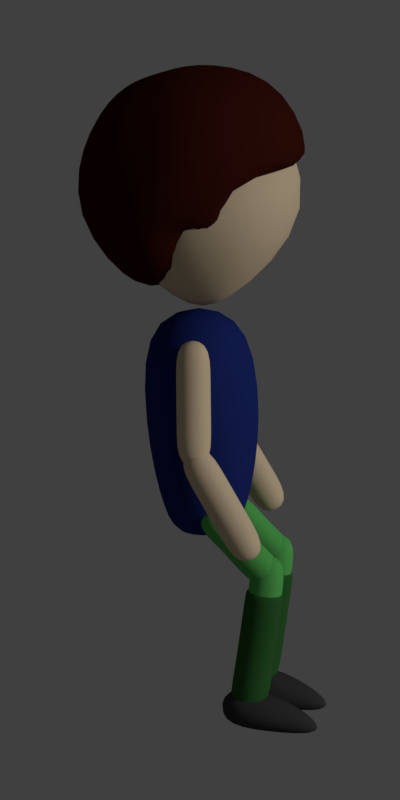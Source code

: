 # Source: child_template.blend  (saved by Blender 2.79.0; exported with 4.5.12 LTS)
import bpy
from mathutils import Matrix  # noqa: F401  (used for matrix-valued properties, if any)

bpy.ops.wm.read_factory_settings(use_empty=True)
scene = bpy.context.scene
scene.name = 'Scene'

# ---- collections
col_collection_1 = bpy.data.collections.new('Collection 1'); scene.collection.children.link(col_collection_1)

# ---- materials (node trees are filled in below, after node groups)
mat_skin = bpy.data.materials.new('Skin')
mat_skin.alpha_threshold = 0.0
mat_skin.use_transparent_shadow = False
mat_skin.diffuse_color = (0.8, 0.6277, 0.4197, 1.0)
mat_skin.roughness = 0.5
mat_skin.specular_intensity = 0.0
mat_hair = bpy.data.materials.new('Hair')
mat_hair.alpha_threshold = 0.0
mat_hair.use_transparent_shadow = False
mat_hair.diffuse_color = (0.05087, 0.008618, 0.005147, 1.0)
mat_hair.roughness = 0.5
mat_hair.specular_intensity = 0.0
mat_clothes = bpy.data.materials.new('Clothes')
mat_clothes.alpha_threshold = 0.0
mat_clothes.use_transparent_shadow = False
mat_clothes.diffuse_color = (0.01483, 0.02846, 0.1734, 1.0)
mat_clothes.roughness = 0.5
mat_clothes.specular_intensity = 0.0
mat_pants = bpy.data.materials.new('Pants')
mat_pants.alpha_threshold = 0.0
mat_pants.use_transparent_shadow = False
mat_pants.diffuse_color = (0.1181, 0.5225, 0.116, 1.0)
mat_pants.roughness = 0.5
mat_pants.specular_intensity = 0.0
mat_socks = bpy.data.materials.new('Socks')
mat_socks.alpha_threshold = 0.0
mat_socks.use_transparent_shadow = False
mat_socks.diffuse_color = (0.03364, 0.1329, 0.03309, 1.0)
mat_socks.roughness = 0.5
mat_socks.specular_intensity = 0.0
mat_shoes = bpy.data.materials.new('Shoes')
mat_shoes.alpha_threshold = 0.0
mat_shoes.use_transparent_shadow = False
mat_shoes.diffuse_color = (0.05088, 0.05088, 0.05088, 1.0)
mat_shoes.roughness = 0.5
mat_shoes.specular_intensity = 0.0

# ---- material node trees

# ---- world
world_world = bpy.data.worlds.new('World'); scene.world = world_world
world_world.color = (0.05088, 0.05088, 0.05088)
world_world.use_sun_shadow = False
world_world.sun_shadow_jitter_overblur = 0.0
world_world.cycles.sampling_method = 'MANUAL'

# ---- cameras
cam_camera_000 = bpy.data.cameras.new('Camera.000')
cam_camera_000.clip_end = 100.0
cam_camera_000.lens = 203.3
cam_camera_000.sensor_width = 32.0
cam_camera_000.sensor_height = 18.0
cam_camera_000.display_size = 2.0
cam_camera_000.shift_x = -0.95
cam_camera_000.shift_y = 0.475
cam_camera_000.lens_unit = 'FOV'
cam_camera_000.dof.focus_distance = 0.0
cam_camera_000.dof.aperture_fstop = 128.0
cam_camera_000.dof.aperture_blades = 6
cam_camera_001 = bpy.data.cameras.new('Camera.001')
cam_camera_001.clip_end = 100.0
cam_camera_001.lens = 27.71
cam_camera_001.sensor_width = 32.0
cam_camera_001.sensor_height = 18.0
cam_camera_001.display_size = 2.0
cam_camera_001.lens_unit = 'FOV'
cam_camera_001.dof.focus_distance = 0.0
cam_camera_001.dof.aperture_fstop = 128.0
cam_camera_001.dof.aperture_blades = 6

# ---- lights
light_sun = bpy.data.lights.new('Sun', 'SUN')
light_sun.transmission_factor = 0.0
light_sun.angle = 0.1993
light_sun.energy = 1.0
light_sun.shadow_buffer_clip_start = 0.5
light_sun.shadow_soft_size = 0.1
light_sun.shadow_cascade_max_distance = 1000.0

# ---- meshes
me_cube_001 = bpy.data.meshes.new('Cube.001')
me_cube_001.from_pydata([(-0.03883, -0.02469, -0.3005), (-0.1238, -0.1238, 0.1344), (-0.03883, 0.02469, -0.3005), (-0.1238, 0.1238, 0.1344), (0.01055, -0.02469, -0.3005), (0.1238, -0.1238, 0.1344), (0.01055, 0.02469, -0.3005), (0.1238, 0.1238, 0.1344), (-0.2462, -0.2454, -0.1126), (-0.2454, 0.2462, -0.1126), (0.2462, 0.2454, -0.1148), (0.2454, -0.2462, -0.1148), (-0.1999, 0.1421, 0.06652), (-0.1999, -0.1423, 0.06652), (-0.1215, -0.04519, -0.2862), (-0.1215, 0.07529, -0.2862), (0.1647, -0.1423, 0.1389), (0.1647, 0.1421, 0.1389), (-0.2597, -0.03276, -0.1115), (-0.2597, 0.03258, -0.1115), (0.2286, 0.07193, -0.09367), (0.2286, -0.0997, -0.09367), (0.01098, 0.2595, 0.1535), (0.01098, -0.2597, 0.1535), (5.96e-08, 0.1421, 0.1689), (5.96e-08, -0.1423, 0.1689), (0.01932, 0.2323, 0.02355), (0.01933, -0.2325, 0.02353), (0.04757, 0.1535, -0.2351), (0.04757, -0.1537, -0.2351), (-0.07352, -0.1423, 0.1584), (-0.0937, -0.2343, -0.1429), (0.0382, -0.1468, -0.05593), (-0.07352, 0.1421, 0.1584), (-0.09368, 0.2341, -0.1429), (0.0382, 0.1466, -0.05593), (-0.1317, -0.1423, 0.1362), (-0.2153, -0.1453, -0.1019), (-0.009539, -0.2545, -0.2192), (-0.1317, 0.1421, 0.1362), (-0.2153, 0.1452, -0.1019), (-0.009539, 0.2544, -0.2192), (-0.0806, -0.06799, -0.7202), (-0.133, -0.1051, -0.2742), (-0.0806, 0.06799, -0.7202), (-0.133, 0.1051, -0.2742), (0.02479, -0.06799, -0.7202), (0.0772, -0.1051, -0.2742), (0.02479, 0.06799, -0.7202), (0.0772, 0.1051, -0.2742), (-0.146, -0.132, -0.5042), (-0.146, 0.132, -0.5042), (0.09799, 0.132, -0.5042), (0.09799, -0.132, -0.5042), (-0.1117, 0.09075, -0.6769), (0.05593, 0.09075, -0.6769), (0.05593, -0.09075, -0.6769), (-0.1117, -0.09075, -0.6769), (-0.05421, -0.1984, -0.5455), (-0.05421, -0.137, -0.311), (-0.05421, -0.1324, -0.5628), (-0.05421, -0.07093, -0.3283), (0.0141, -0.1984, -0.5455), (0.0141, -0.137, -0.311), (0.0141, -0.1324, -0.5628), (0.0141, -0.07093, -0.3283), (-0.05421, -0.178, -0.4673), (-0.05421, -0.1575, -0.3891), (-0.05421, -0.0914, -0.4064), (-0.05421, -0.1119, -0.4846), (0.0141, -0.0914, -0.4064), (0.0141, -0.1119, -0.4846), (0.0141, -0.1575, -0.3891), (0.0141, -0.178, -0.4673), (0.05323, -0.2041, -0.7416), (-0.05853, -0.1969, -0.5265), (0.05295, -0.1358, -0.744), (-0.05881, -0.1286, -0.529), (0.1138, -0.2027, -0.7101), (0.002087, -0.1955, -0.4951), (0.1136, -0.1345, -0.7125), (0.001801, -0.1273, -0.4975), (0.01598, -0.2017, -0.6699), (-0.02127, -0.1993, -0.5982), (-0.02156, -0.131, -0.6006), (0.01569, -0.1334, -0.6723), (0.03905, -0.1297, -0.5692), (0.07631, -0.1321, -0.6409), (0.03934, -0.1979, -0.5668), (0.07659, -0.2003, -0.6384), (-0.05421, 0.1984, -0.5455), (-0.05421, 0.137, -0.311), (-0.05421, 0.1324, -0.5628), (-0.05421, 0.07093, -0.3283), (0.0141, 0.1984, -0.5455), (0.0141, 0.137, -0.311), (0.0141, 0.1324, -0.5628), (0.0141, 0.07093, -0.3283), (-0.05421, 0.178, -0.4673), (-0.05421, 0.1575, -0.3891), (-0.05421, 0.0914, -0.4064), (-0.05421, 0.1119, -0.4846), (0.0141, 0.0914, -0.4064), (0.0141, 0.1119, -0.4846), (0.0141, 0.1575, -0.3891), (0.0141, 0.178, -0.4673), (0.05323, 0.2041, -0.7416), (-0.05853, 0.1969, -0.5265), (0.05295, 0.1358, -0.744), (-0.05881, 0.1286, -0.529), (0.1138, 0.2027, -0.7101), (0.002087, 0.1955, -0.4951), (0.1136, 0.1345, -0.7125), (0.001801, 0.1273, -0.4975), (0.01598, 0.2017, -0.6699), (-0.02127, 0.1993, -0.5982), (-0.02156, 0.131, -0.6006), (0.01569, 0.1334, -0.6723), (0.03905, 0.1297, -0.5692), (0.07631, 0.1321, -0.6409), (0.03934, 0.1979, -0.5668), (0.07659, 0.2003, -0.6384), (0.0947, -0.0359, -0.8284), (-0.04907, -0.03325, -0.6796), (0.09416, -0.1042, -0.8279), (-0.04961, -0.1015, -0.6791), (0.1417, -0.0359, -0.7789), (-0.002044, -0.03325, -0.6301), (0.1412, -0.1042, -0.7783), (-0.002587, -0.1015, -0.6296), (0.0361, -0.03502, -0.7728), (0.009537, -0.03413, -0.7352), (0.008994, -0.1024, -0.7347), (0.03555, -0.1033, -0.7723), (0.05602, -0.1024, -0.6852), (0.08258, -0.1033, -0.7227), (0.05656, -0.03413, -0.6857), (0.08312, -0.03502, -0.7232), (0.02293, -0.03795, -0.9716), (0.06474, -0.03529, -0.7328), (0.02306, -0.1063, -0.9709), (0.06487, -0.1036, -0.7321), (0.09022, -0.03795, -0.9834), (0.132, -0.03529, -0.7446), (0.09035, -0.1063, -0.9826), (0.1322, -0.1036, -0.7438), (0.03687, -0.03706, -0.892), (0.05081, -0.03618, -0.8124), (0.05094, -0.1045, -0.8117), (0.037, -0.1054, -0.8913), (0.1182, -0.1045, -0.8234), (0.1043, -0.1054, -0.903), (0.1181, -0.03618, -0.8242), (0.1042, -0.03706, -0.9038), (0.1015, 0.1066, -0.9038), (0.1153, 0.1085, -0.8242), (0.1069, 0.03849, -0.903), (0.1208, 0.04046, -0.8234), (0.03987, 0.03322, -0.8913), (0.05369, 0.03519, -0.8117), (0.04821, 0.1033, -0.8124), (0.03439, 0.1013, -0.892), (0.1346, 0.04244, -0.7438), (0.09312, 0.03651, -0.9826), (0.1291, 0.1105, -0.7446), (0.08764, 0.1046, -0.9834), (0.06751, 0.03717, -0.7321), (0.02604, 0.03124, -0.9709), (0.06204, 0.1053, -0.7328), (0.02056, 0.09933, -0.9716), (0.08034, 0.107, -0.7232), (0.05379, 0.1058, -0.6857), (0.08514, 0.03883, -0.7227), (0.0586, 0.03763, -0.6852), (0.03826, 0.03515, -0.7723), (0.01172, 0.03395, -0.7347), (0.006908, 0.1021, -0.7352), (0.03345, 0.1033, -0.7728), (0.0001017, 0.03393, -0.6296), (0.1436, 0.04254, -0.7783), (-0.004706, 0.1021, -0.6301), (0.1388, 0.1107, -0.7789), (-0.04678, 0.03024, -0.6791), (0.09676, 0.03885, -0.8279), (-0.05159, 0.09838, -0.6796), (0.09195, 0.107, -0.8284), (-0.000636, -0.03374, -1.048), (0.1233, 0.11, -0.8199), (-0.0004902, -0.1108, -1.047), (0.1234, 0.03295, -0.819), (0.07527, -0.03374, -1.061), (0.04752, 0.03295, -0.8058), (0.07542, -0.1108, -1.06), (0.04738, 0.11, -0.8066), (0.01624, -0.03274, -0.9794), (0.04738, -0.03174, -0.8066), (0.04752, -0.1088, -0.8058), (0.01639, -0.1098, -0.9786), (0.1234, -0.1088, -0.819), (0.0923, -0.1098, -0.9918), (0.1233, -0.03174, -0.8199), (0.09215, -0.03274, -0.9927), (0.04738, -0.03174, -0.8066), (0.04752, -0.1088, -0.8058), (0.1234, -0.1088, -0.819), (0.1233, -0.03174, -0.8199), (0.09215, 0.109, -0.9927), (0.1233, 0.11, -0.8199), (0.0923, 0.03195, -0.9918), (0.1234, 0.03295, -0.819), (0.01639, 0.03195, -0.9786), (0.04752, 0.03295, -0.8058), (0.04738, 0.11, -0.8066), (0.01624, 0.109, -0.9794), (0.07542, 0.03095, -1.06), (0.07527, 0.108, -1.061), (-0.0004902, 0.03095, -1.047), (-0.000636, 0.108, -1.048), (-0.01868, -0.1217, -1.07), (-0.005557, -0.1217, -0.9899), (-0.01868, -0.02157, -1.07), (-0.005557, -0.02157, -0.9899), (0.07957, -0.1199, -1.088), (0.09269, -0.1199, -1.008), (0.07957, -0.01982, -1.088), (0.09269, -0.01982, -1.008), (0.1817, -0.06261, -1.069), (0.1779, -0.06261, -1.092), (0.1779, -0.09102, -1.092), (0.1817, -0.09102, -1.069), (-0.01868, 0.0183, -1.07), (-0.005557, 0.0183, -0.9899), (-0.01868, 0.1184, -1.07), (-0.005557, 0.1184, -0.9899), (0.07957, 0.02005, -1.088), (0.09269, 0.02005, -1.008), (0.07957, 0.1201, -1.088), (0.09269, 0.1201, -1.008), (0.1817, 0.07736, -1.069), (0.1779, 0.07736, -1.092), (0.1779, 0.04895, -1.092), (0.1817, 0.04895, -1.069)], [], [(8, 1, 3, 9), (9, 3, 7, 10), (10, 7, 5, 11), (2, 6, 4, 0), (7, 3, 1, 5), (4, 11, 8, 0), (6, 10, 11, 4), (2, 9, 10, 6), (0, 8, 9, 2), (11, 5, 1, 8), (20, 22, 28, 26), (16, 17, 24, 25), (37, 18, 14, 38), (37, 36, 13, 18), (21, 20, 17, 16), (20, 26, 24, 17), (26, 28, 35, 34), (21, 16, 25, 27), (21, 27, 29, 23), (19, 15, 14, 18), (34, 40, 39, 33), (27, 25, 30, 31), (27, 31, 32, 29), (35, 28, 29, 32), (31, 30, 36, 37), (31, 37, 38, 32), (41, 35, 32, 38), (25, 24, 33, 30), (26, 34, 33, 24), (28, 22, 23, 29), (23, 22, 20, 21), (40, 19, 12, 39), (40, 41, 15, 19), (15, 41, 38, 14), (19, 18, 13, 12), (36, 39, 12, 13), (34, 35, 41, 40), (30, 33, 39, 36), (50, 43, 45, 51), (51, 45, 49, 52), (52, 49, 47, 53), (53, 47, 43, 50), (44, 48, 46, 42), (49, 45, 43, 47), (56, 53, 50, 57), (55, 52, 53, 56), (54, 51, 52, 55), (57, 50, 51, 54), (42, 57, 54, 44), (44, 54, 55, 48), (48, 55, 56, 46), (46, 56, 57, 42), (67, 59, 61, 68), (68, 61, 65, 70), (70, 65, 63, 72), (72, 63, 59, 67), (60, 64, 62, 58), (65, 61, 59, 63), (62, 73, 66, 58), (73, 72, 67, 66), (64, 71, 73, 62), (71, 70, 72, 73), (60, 69, 71, 64), (69, 68, 70, 71), (58, 66, 69, 60), (66, 67, 68, 69), (83, 75, 77, 84), (84, 77, 81, 86), (86, 81, 79, 88), (88, 79, 75, 83), (76, 80, 78, 74), (81, 77, 75, 79), (78, 89, 82, 74), (89, 88, 83, 82), (80, 87, 89, 78), (87, 86, 88, 89), (76, 85, 87, 80), (85, 84, 86, 87), (74, 82, 85, 76), (82, 83, 84, 85), (99, 100, 93, 91), (100, 102, 97, 93), (102, 104, 95, 97), (104, 99, 91, 95), (92, 90, 94, 96), (97, 95, 91, 93), (94, 90, 98, 105), (105, 98, 99, 104), (96, 94, 105, 103), (103, 105, 104, 102), (92, 96, 103, 101), (101, 103, 102, 100), (90, 92, 101, 98), (98, 101, 100, 99), (115, 116, 109, 107), (116, 118, 113, 109), (118, 120, 111, 113), (120, 115, 107, 111), (108, 106, 110, 112), (113, 111, 107, 109), (110, 106, 114, 121), (121, 114, 115, 120), (112, 110, 121, 119), (119, 121, 120, 118), (108, 112, 119, 117), (117, 119, 118, 116), (106, 108, 117, 114), (114, 117, 116, 115), (131, 132, 125, 123), (132, 134, 129, 125), (134, 136, 127, 129), (136, 131, 123, 127), (124, 122, 126, 128), (129, 127, 123, 125), (126, 122, 130, 137), (137, 130, 131, 136), (128, 126, 137, 135), (135, 137, 136, 134), (124, 128, 135, 133), (133, 135, 134, 132), (122, 124, 133, 130), (130, 133, 132, 131), (147, 148, 141, 139), (148, 150, 145, 141), (150, 152, 143, 145), (152, 147, 139, 143), (140, 138, 142, 144), (145, 143, 139, 141), (142, 138, 146, 153), (153, 146, 147, 152), (144, 142, 153, 151), (151, 153, 152, 150), (140, 144, 151, 149), (149, 151, 150, 148), (138, 140, 149, 146), (146, 149, 148, 147), (161, 158, 159, 160), (169, 167, 158, 161), (158, 156, 157, 159), (167, 163, 156, 158), (156, 154, 155, 157), (163, 165, 154, 156), (154, 161, 160, 155), (165, 169, 161, 154), (162, 164, 168, 166), (167, 169, 165, 163), (155, 160, 168, 164), (157, 155, 164, 162), (159, 157, 162, 166), (160, 159, 166, 168), (177, 174, 175, 176), (185, 183, 174, 177), (174, 172, 173, 175), (183, 179, 172, 174), (172, 170, 171, 173), (179, 181, 170, 172), (170, 177, 176, 171), (181, 185, 177, 170), (178, 180, 184, 182), (183, 185, 181, 179), (171, 176, 184, 180), (173, 171, 180, 178), (175, 173, 178, 182), (176, 175, 182, 184), (206, 213, 193, 187), (208, 206, 187, 189), (210, 208, 189, 191), (213, 210, 191, 193), (188, 186, 190, 192), (200, 195, 196, 198), (190, 186, 194, 201), (205, 202, 195, 200), (192, 190, 201, 199), (204, 205, 200, 198), (188, 192, 199, 197), (203, 204, 198, 196), (186, 188, 197, 194), (202, 203, 196, 195), (194, 197, 203, 202), (197, 199, 204, 203), (199, 201, 205, 204), (201, 194, 202, 205), (193, 191, 211, 212), (217, 216, 210, 213), (191, 189, 209, 211), (216, 214, 208, 210), (189, 187, 207, 209), (214, 215, 206, 208), (187, 193, 212, 207), (215, 217, 213, 206), (207, 212, 211, 209), (216, 217, 215, 214), (218, 219, 221, 220), (220, 221, 225, 224), (223, 222, 228, 229), (222, 223, 219, 218), (220, 224, 222, 218), (225, 221, 219, 223), (227, 226, 229, 228), (222, 224, 227, 228), (225, 223, 229, 226), (224, 225, 226, 227), (230, 231, 233, 232), (232, 233, 237, 236), (235, 234, 240, 241), (234, 235, 231, 230), (232, 236, 234, 230), (237, 233, 231, 235), (239, 238, 241, 240), (234, 236, 239, 240), (237, 235, 241, 238), (236, 237, 238, 239)])
me_cube_001.polygons.foreach_set('use_smooth', [True] * 212)
me_cube_001.polygons.foreach_set('material_index', [0, 0, 0, 0, 0, 0, 0, 0, 0, 0, 1, 1, 1, 1, 1, 1, 1, 1, 1, 1, 1, 1, 1, 1, 1, 1, 1, 1, 1, 1, 1, 1, 1, 1, 1, 1, 1, 1, 2, 2, 2, 2, 2, 2, 2, 2, 2, 2, 2, 2, 2, 2, 0, 0, 0, 0, 0, 0, 0, 0, 0, 0, 0, 0, 0, 0, 0, 0, 0, 0, 0, 0, 0, 0, 0, 0, 0, 0, 0, 0, 0, 0, 0, 0, 0, 0, 0, 0, 0, 0, 0, 0, 0, 0, 0, 0, 0, 0, 0, 0, 0, 0, 0, 0, 0, 0, 0, 0, 3, 3, 3, 3, 3, 3, 3, 3, 3, 3, 3, 3, 3, 3, 3, 3, 3, 3, 3, 3, 3, 3, 3, 3, 3, 3, 3, 3, 3, 3, 3, 3, 3, 3, 3, 3, 3, 3, 3, 3, 3, 3, 3, 3, 3, 3, 3, 3, 3, 3, 3, 3, 3, 3, 3, 3, 4, 4, 4, 4, 4, 4, 4, 4, 4, 4, 4, 4, 4, 4, 4, 4, 4, 4, 4, 4, 4, 4, 4, 4, 4, 4, 4, 4, 5, 5, 5, 5, 5, 5, 5, 5, 5, 5, 5, 5, 5, 5, 5, 5, 5, 5, 5, 5])
me_cube_001.materials.append(mat_skin)
me_cube_001.materials.append(mat_hair)
me_cube_001.materials.append(mat_clothes)
me_cube_001.materials.append(mat_pants)
me_cube_001.materials.append(mat_socks)
me_cube_001.materials.append(mat_shoes)
me_cube_001.use_remesh_preserve_volume = False
me_cube_001.use_remesh_preserve_attributes = False
me_cube_001.use_mirror_vertex_groups = False
me_cube_001.update()

# ---- objects
ob_camera_001 = bpy.data.objects.new('Camera.001', cam_camera_000)
ob_sun = bpy.data.objects.new('Sun', light_sun)
ob_cube = bpy.data.objects.new('Cube', me_cube_001)
ob_camera = bpy.data.objects.new('Camera', cam_camera_001)

# ---- transforms, parenting, visibility, modifiers, constraints
ob_camera_001.location = (0.5, -7.25, 4.0)
ob_camera_001.rotation_euler = (1.241, 0.0, 2.384e-07)
ob_camera_001.lineart.crease_threshold = 0.0
ob_sun.location = (-0.1117, 1.865, 2.215)
ob_sun.rotation_euler = (0.189, 1.244, -0.1055)
ob_sun.lineart.crease_threshold = 0.0
ob_cube.location = (-0.8759, 1.865, 2.087)
ob_cube.lineart.crease_threshold = 0.0
_m = ob_cube.modifiers.new('Subsurf', 'SUBSURF')
_m.uv_smooth = 'PRESERVE_CORNERS'
_m.quality = 2
_m.levels = 2
_m.show_only_control_edges = False
ob_camera.location = (0.5, -7.25, 4.0)
ob_camera.rotation_euler = (1.241, 0.0, 2.384e-07)
ob_camera.lineart.crease_threshold = 0.0

# ---- collection membership
col_collection_1.objects.link(ob_camera_001)
col_collection_1.objects.link(ob_sun)
col_collection_1.objects.link(ob_cube)
col_collection_1.objects.link(ob_camera)

# ---- scene / render settings (as saved in the file)
scene.camera = ob_camera_001
scene.frame_start = 1; scene.frame_end = 250; scene.frame_set(6)
scene.render.engine = 'BLENDER_EEVEE_NEXT'
scene.render.resolution_x = 32
scene.render.resolution_y = 64
scene.render.dither_intensity = 0.0
scene.render.film_transparent = True
scene.cycles.use_denoising = False
scene.cycles.samples = 128
scene.cycles.sampling_pattern = 'TABULATED_SOBOL'
scene.cycles.use_adaptive_sampling = False
scene.cycles.use_light_tree = False
scene.cycles.blur_glossy = 0.0
scene.cycles.sample_clamp_indirect = 0.0
scene.view_settings.view_transform = 'Standard'
bpy.context.view_layer.update()
